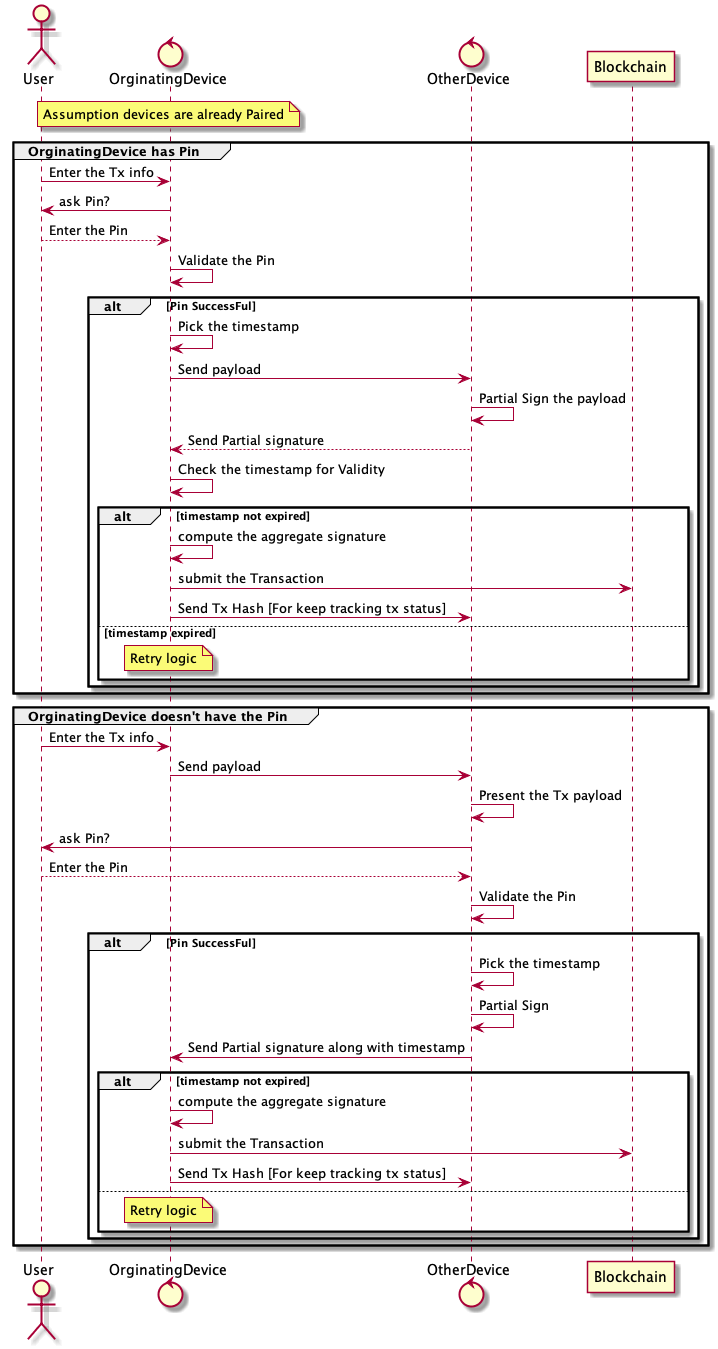

The diagram above was rendered by PlantUML. Its source (embedded in the PNG):
@startuml

actor User
control OrginatingDevice
control OtherDevice

note over OrginatingDevice: Assumption devices are already Paired

group  OrginatingDevice has Pin
    User  -> OrginatingDevice : Enter the Tx info
    OrginatingDevice -> User : ask Pin?
    User --> OrginatingDevice : Enter the Pin
    OrginatingDevice ->  OrginatingDevice : Validate the Pin
    alt Pin SuccessFul
        OrginatingDevice ->  OrginatingDevice: Pick the timestamp
        OrginatingDevice -> OtherDevice : Send payload
        OtherDevice -> OtherDevice : Partial Sign the payload  
        OtherDevice --> OrginatingDevice:  Send Partial signature 
        OrginatingDevice -> OrginatingDevice: Check the timestamp for Validity
        alt timestamp not expired
            OrginatingDevice -> OrginatingDevice : compute the aggregate signature
            OrginatingDevice -> Blockchain : submit the Transaction
            OrginatingDevice -> OtherDevice: Send Tx Hash [For keep tracking tx status]
        else timestamp expired
            note over OrginatingDevice: Retry logic 
        end
    end 
end

group  OrginatingDevice doesn't have the Pin
    User  -> OrginatingDevice : Enter the Tx info
    OrginatingDevice -> OtherDevice : Send payload
    OtherDevice -> OtherDevice: Present the Tx payload
    OtherDevice -> User : ask Pin?
    User --> OtherDevice : Enter the Pin
    OtherDevice -> OtherDevice: Validate the Pin

    alt Pin SuccessFul
        OtherDevice -> OtherDevice : Pick the timestamp
        OtherDevice -> OtherDevice : Partial Sign 
        OtherDevice -> OrginatingDevice: Send Partial signature along with timestamp
        alt timestamp not expired
            OrginatingDevice -> OrginatingDevice : compute the aggregate signature
            OrginatingDevice -> Blockchain : submit the Transaction
            OrginatingDevice -> OtherDevice: Send Tx Hash [For keep tracking tx status]
        else
            note over OrginatingDevice: Retry logic 
        end
    end

end

@enduml